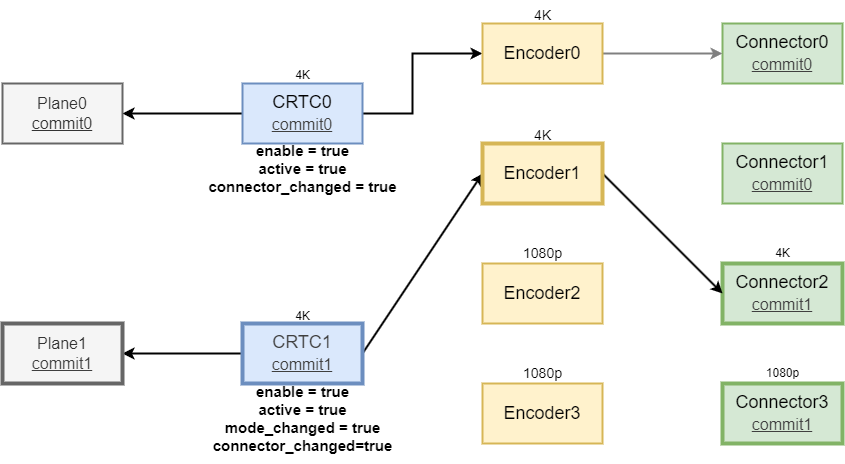

The diagram above was exported from draw.io. Its source (the exported page's mxGraphModel, read from the mxfile embedded in the PNG):
<mxGraphModel dx="1655" dy="656" grid="1" gridSize="10" guides="1" tooltips="1" connect="1" arrows="1" fold="1" page="1" pageScale="1" pageWidth="850" pageHeight="1100" background="#ffffff" math="0" shadow="0">
  <root>
    <mxCell id="0" />
    <mxCell id="1" parent="0" />
    <mxCell id="21" style="edgeStyle=none;html=1;exitX=0;exitY=0.5;exitDx=0;exitDy=0;entryX=1;entryY=0.5;entryDx=0;entryDy=0;strokeWidth=2;" parent="1" source="2" target="4" edge="1">
      <mxGeometry relative="1" as="geometry" />
    </mxCell>
    <mxCell id="25" style="edgeStyle=none;html=1;exitX=1;exitY=0.5;exitDx=0;exitDy=0;entryX=0;entryY=0.5;entryDx=0;entryDy=0;rounded=0;curved=0;strokeWidth=2;strokeColor=#000000;" parent="1" source="2" target="12" edge="1">
      <mxGeometry relative="1" as="geometry">
        <Array as="points">
          <mxPoint x="330" y="220" />
          <mxPoint x="330" y="160" />
        </Array>
      </mxGeometry>
    </mxCell>
    <mxCell id="2" value="&lt;font style=&quot;font-size: 18px;&quot;&gt;CRTC0&lt;/font&gt;&lt;div&gt;&lt;font style=&quot;font-size: 18px;&quot;&gt;&lt;u style=&quot;color: rgb(63, 63, 63); scrollbar-color: light-dark(#e2e2e2, #4b4b4b)&lt;br/&gt;&#09;&#09;&#09;&#09;&#09;light-dark(#fbfbfb, var(--dark-panel-color)); font-size: 16px;&quot;&gt;commit0&lt;/u&gt;&lt;br&gt;&lt;/font&gt;&lt;/div&gt;" style="rounded=0;whiteSpace=wrap;html=1;fillColor=#dae8fc;strokeColor=#6c8ebf;strokeWidth=2;" parent="1" vertex="1">
      <mxGeometry x="160" y="190" width="120" height="60" as="geometry" />
    </mxCell>
    <mxCell id="20" style="edgeStyle=none;html=1;exitX=0;exitY=0.5;exitDx=0;exitDy=0;entryX=1;entryY=0.5;entryDx=0;entryDy=0;strokeWidth=2;" parent="1" source="3" target="5" edge="1">
      <mxGeometry relative="1" as="geometry" />
    </mxCell>
    <mxCell id="36" style="edgeStyle=none;html=1;exitX=1;exitY=0.5;exitDx=0;exitDy=0;entryX=0;entryY=0.5;entryDx=0;entryDy=0;strokeWidth=2;" parent="1" source="3" target="13" edge="1">
      <mxGeometry relative="1" as="geometry" />
    </mxCell>
    <mxCell id="3" value="&lt;span style=&quot;color: rgb(63, 63, 63); font-size: 18px;&quot;&gt;CRTC1&lt;/span&gt;&lt;div&gt;&lt;span style=&quot;color: rgb(63, 63, 63); font-size: 18px;&quot;&gt;&lt;u style=&quot;color: rgb(63, 63, 63); scrollbar-color: light-dark(#e2e2e2, #4b4b4b)&lt;br/&gt;&#09;&#09;&#09;&#09;&#09;light-dark(#fbfbfb, var(--dark-panel-color)); font-size: 16px;&quot;&gt;commit1&lt;/u&gt;&lt;br&gt;&lt;/span&gt;&lt;/div&gt;" style="rounded=0;whiteSpace=wrap;html=1;fillColor=#dae8fc;strokeColor=#6c8ebf;strokeWidth=4;" parent="1" vertex="1">
      <mxGeometry x="160" y="430" width="120" height="60" as="geometry" />
    </mxCell>
    <mxCell id="4" value="&lt;font style=&quot;font-size: 16px;&quot;&gt;Plane0&lt;/font&gt;&lt;div&gt;&lt;font style=&quot;font-size: 16px;&quot;&gt;&lt;u style=&quot;&quot;&gt;commit0&lt;/u&gt;&lt;/font&gt;&lt;/div&gt;" style="rounded=0;whiteSpace=wrap;html=1;fillColor=#f5f5f5;fontColor=#333333;strokeColor=#666666;strokeWidth=2;" parent="1" vertex="1">
      <mxGeometry x="-80" y="190" width="120" height="60" as="geometry" />
    </mxCell>
    <mxCell id="5" value="&lt;font style=&quot;font-size: 16px;&quot;&gt;Plane1&lt;/font&gt;&lt;div&gt;&lt;font style=&quot;font-size: 16px;&quot;&gt;&lt;u style=&quot;color: rgb(63, 63, 63); scrollbar-color: light-dark(#e2e2e2, #4b4b4b)&lt;br/&gt;&#09;&#09;&#09;&#09;&#09;light-dark(#fbfbfb, var(--dark-panel-color));&quot;&gt;commit1&lt;/u&gt;&lt;br&gt;&lt;/font&gt;&lt;/div&gt;" style="rounded=0;whiteSpace=wrap;html=1;fillColor=#f5f5f5;fontColor=#333333;strokeColor=#666666;strokeWidth=4;" parent="1" vertex="1">
      <mxGeometry x="-80" y="430" width="120" height="60" as="geometry" />
    </mxCell>
    <mxCell id="6" value="&lt;font style=&quot;font-size: 18px;&quot;&gt;Connector0&lt;/font&gt;&lt;div&gt;&lt;font style=&quot;font-size: 18px;&quot;&gt;&lt;u style=&quot;color: rgb(63, 63, 63); scrollbar-color: light-dark(#e2e2e2, #4b4b4b)&lt;br/&gt;&#09;&#09;&#09;&#09;&#09;light-dark(#fbfbfb, var(--dark-panel-color)); font-size: 16px;&quot;&gt;commit0&lt;/u&gt;&lt;br&gt;&lt;/font&gt;&lt;/div&gt;" style="rounded=0;whiteSpace=wrap;html=1;fillColor=#d5e8d4;strokeColor=#82b366;strokeWidth=2;" parent="1" vertex="1">
      <mxGeometry x="640" y="130" width="120" height="60" as="geometry" />
    </mxCell>
    <mxCell id="7" value="&lt;font style=&quot;font-size: 18px;&quot;&gt;Connector1&lt;/font&gt;&lt;div&gt;&lt;font style=&quot;font-size: 18px;&quot;&gt;&lt;u style=&quot;scrollbar-color: light-dark(#e2e2e2, #4b4b4b)&lt;br/&gt;&#09;&#09;&#09;&#09;&#09;light-dark(#fbfbfb, var(--dark-panel-color)); font-size: 16px; color: rgb(63, 63, 63);&quot;&gt;commit0&lt;/u&gt;&lt;br&gt;&lt;/font&gt;&lt;/div&gt;" style="rounded=0;whiteSpace=wrap;html=1;fillColor=#d5e8d4;strokeColor=#82b366;strokeWidth=2;" parent="1" vertex="1">
      <mxGeometry x="640" y="250" width="120" height="60" as="geometry" />
    </mxCell>
    <mxCell id="8" value="&lt;font style=&quot;font-size: 18px;&quot;&gt;Connector2&lt;/font&gt;&lt;div&gt;&lt;font style=&quot;font-size: 18px;&quot;&gt;&lt;u style=&quot;color: rgb(63, 63, 63); scrollbar-color: light-dark(#e2e2e2, #4b4b4b)&lt;br/&gt;&#09;&#09;&#09;&#09;&#09;light-dark(#fbfbfb, var(--dark-panel-color)); font-size: 16px;&quot;&gt;commit1&lt;/u&gt;&lt;br&gt;&lt;/font&gt;&lt;/div&gt;" style="rounded=0;whiteSpace=wrap;html=1;fillColor=#d5e8d4;strokeColor=#82b366;strokeWidth=4;" parent="1" vertex="1">
      <mxGeometry x="640" y="370" width="120" height="60" as="geometry" />
    </mxCell>
    <mxCell id="9" value="&lt;font style=&quot;font-size: 18px;&quot;&gt;Connector3&lt;/font&gt;&lt;div&gt;&lt;font style=&quot;font-size: 18px;&quot;&gt;&lt;u style=&quot;scrollbar-color: light-dark(#e2e2e2, #4b4b4b)&lt;br/&gt;&#09;&#09;&#09;&#09;&#09;light-dark(#fbfbfb, var(--dark-panel-color)); font-size: 16px; color: rgb(63, 63, 63);&quot;&gt;commit1&lt;/u&gt;&lt;br&gt;&lt;/font&gt;&lt;/div&gt;" style="rounded=0;whiteSpace=wrap;html=1;fillColor=#d5e8d4;strokeColor=#82b366;strokeWidth=4;" parent="1" vertex="1">
      <mxGeometry x="640" y="490" width="120" height="60" as="geometry" />
    </mxCell>
    <mxCell id="30" style="edgeStyle=none;html=1;exitX=1;exitY=0.5;exitDx=0;exitDy=0;entryX=0;entryY=0.5;entryDx=0;entryDy=0;strokeWidth=2;strokeColor=#808080;" parent="1" source="12" target="6" edge="1">
      <mxGeometry relative="1" as="geometry" />
    </mxCell>
    <mxCell id="12" value="&lt;font style=&quot;font-size: 18px;&quot;&gt;Encoder0&lt;/font&gt;" style="rounded=0;whiteSpace=wrap;html=1;fillColor=#fff2cc;strokeColor=#d6b656;strokeWidth=2;" parent="1" vertex="1">
      <mxGeometry x="400" y="130" width="120" height="60" as="geometry" />
    </mxCell>
    <mxCell id="37" style="edgeStyle=none;html=1;exitX=1;exitY=0.5;exitDx=0;exitDy=0;entryX=0;entryY=0.5;entryDx=0;entryDy=0;strokeWidth=2;" parent="1" source="13" target="8" edge="1">
      <mxGeometry relative="1" as="geometry" />
    </mxCell>
    <mxCell id="13" value="&lt;font style=&quot;font-size: 18px;&quot;&gt;Encoder1&lt;/font&gt;" style="rounded=0;whiteSpace=wrap;html=1;fillColor=#fff2cc;strokeColor=#d6b656;strokeWidth=4;" parent="1" vertex="1">
      <mxGeometry x="400" y="250" width="120" height="60" as="geometry" />
    </mxCell>
    <mxCell id="14" value="&lt;font style=&quot;font-size: 18px;&quot;&gt;Encoder2&lt;/font&gt;" style="rounded=0;whiteSpace=wrap;html=1;fillColor=#fff2cc;strokeColor=#d6b656;strokeWidth=2;" parent="1" vertex="1">
      <mxGeometry x="400" y="370" width="120" height="60" as="geometry" />
    </mxCell>
    <mxCell id="15" value="&lt;font style=&quot;font-size: 18px;&quot;&gt;Encoder3&lt;/font&gt;" style="rounded=0;whiteSpace=wrap;html=1;fillColor=#fff2cc;strokeColor=#d6b656;strokeWidth=2;" parent="1" vertex="1">
      <mxGeometry x="400" y="490" width="120" height="60" as="geometry" />
    </mxCell>
    <mxCell id="16" value="&lt;font style=&quot;font-size: 14px;&quot;&gt;1080p&lt;/font&gt;" style="text;html=1;align=center;verticalAlign=middle;resizable=0;points=[];autosize=1;strokeColor=none;fillColor=none;" parent="1" vertex="1">
      <mxGeometry x="430" y="465" width="60" height="30" as="geometry" />
    </mxCell>
    <mxCell id="17" value="&lt;font style=&quot;font-size: 14px;&quot;&gt;1080p&lt;/font&gt;" style="text;html=1;align=center;verticalAlign=middle;resizable=0;points=[];autosize=1;strokeColor=none;fillColor=none;strokeWidth=2;" parent="1" vertex="1">
      <mxGeometry x="430" y="345" width="60" height="30" as="geometry" />
    </mxCell>
    <mxCell id="18" value="&lt;font style=&quot;font-size: 14px;&quot;&gt;4K&lt;/font&gt;" style="text;html=1;align=center;verticalAlign=middle;resizable=0;points=[];autosize=1;strokeColor=none;fillColor=none;strokeWidth=2;" parent="1" vertex="1">
      <mxGeometry x="440" y="107" width="40" height="30" as="geometry" />
    </mxCell>
    <mxCell id="19" value="&lt;font style=&quot;font-size: 14px;&quot;&gt;4K&lt;/font&gt;" style="text;html=1;align=center;verticalAlign=middle;resizable=0;points=[];autosize=1;strokeColor=none;fillColor=none;strokeWidth=2;" parent="1" vertex="1">
      <mxGeometry x="440" y="227" width="40" height="30" as="geometry" />
    </mxCell>
    <mxCell id="31" value="4K" style="text;html=1;align=center;verticalAlign=middle;resizable=0;points=[];autosize=1;strokeColor=none;fillColor=none;" parent="1" vertex="1">
      <mxGeometry x="680" y="345" width="40" height="30" as="geometry" />
    </mxCell>
    <mxCell id="32" value="4K" style="text;html=1;align=center;verticalAlign=middle;resizable=0;points=[];autosize=1;strokeColor=none;fillColor=none;" parent="1" vertex="1">
      <mxGeometry x="200" y="408" width="40" height="30" as="geometry" />
    </mxCell>
    <mxCell id="33" value="4K" style="text;html=1;align=center;verticalAlign=middle;resizable=0;points=[];autosize=1;strokeColor=none;fillColor=none;" parent="1" vertex="1">
      <mxGeometry x="200" y="167" width="40" height="30" as="geometry" />
    </mxCell>
    <mxCell id="38" value="1080p" style="text;html=1;align=center;verticalAlign=middle;resizable=0;points=[];autosize=1;strokeColor=none;fillColor=none;" parent="1" vertex="1">
      <mxGeometry x="670" y="465" width="60" height="30" as="geometry" />
    </mxCell>
    <mxCell id="40" value="&lt;div&gt;&lt;font style=&quot;font-size: 15px;&quot;&gt;&lt;b style=&quot;&quot;&gt;enable = true&lt;/b&gt;&lt;/font&gt;&lt;/div&gt;&lt;div&gt;&lt;font style=&quot;font-size: 15px;&quot;&gt;&lt;b&gt;active = true&lt;/b&gt;&lt;/font&gt;&lt;/div&gt;&lt;font style=&quot;font-size: 15px;&quot;&gt;&lt;b style=&quot;&quot;&gt;connector_changed = true&lt;/b&gt;&lt;/font&gt;" style="text;html=1;align=center;verticalAlign=middle;resizable=0;points=[];autosize=1;strokeColor=none;fillColor=none;" parent="1" vertex="1">
      <mxGeometry x="115" y="240" width="210" height="70" as="geometry" />
    </mxCell>
    <mxCell id="41" value="&lt;div&gt;&lt;font style=&quot;font-size: 15px;&quot;&gt;&lt;b style=&quot;&quot;&gt;enable = true&lt;/b&gt;&lt;/font&gt;&lt;/div&gt;&lt;div&gt;&lt;font style=&quot;font-size: 15px;&quot;&gt;&lt;b&gt;active = true&lt;/b&gt;&lt;/font&gt;&lt;/div&gt;&lt;font style=&quot;font-size: 15px;&quot;&gt;&lt;b style=&quot;&quot;&gt;mode_changed = true&lt;/b&gt;&lt;/font&gt;&lt;div&gt;&lt;font style=&quot;font-size: 15px;&quot;&gt;&lt;b style=&quot;&quot;&gt;connector_changed=true&lt;/b&gt;&lt;/font&gt;&lt;/div&gt;" style="text;html=1;align=center;verticalAlign=middle;resizable=0;points=[];autosize=1;strokeColor=none;fillColor=none;" parent="1" vertex="1">
      <mxGeometry x="120" y="480" width="200" height="90" as="geometry" />
    </mxCell>
  </root>
</mxGraphModel>